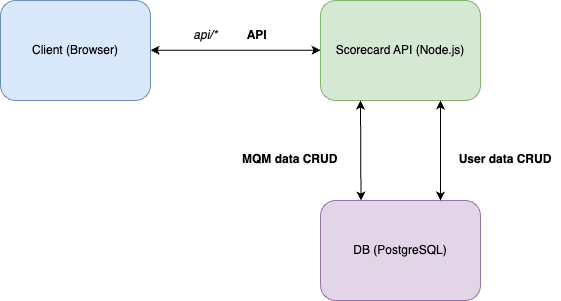

The diagram above was exported from draw.io. Its source (the exported page's mxGraphModel, read from the mxfile embedded in the PNG):
<mxGraphModel dx="1688" dy="660" grid="1" gridSize="10" guides="1" tooltips="1" connect="1" arrows="1" fold="1" page="1" pageScale="1" pageWidth="827" pageHeight="1169" math="0" shadow="0">
  <root>
    <mxCell id="WIyWlLk6GJQsqaUBKTNV-0" />
    <mxCell id="WIyWlLk6GJQsqaUBKTNV-1" parent="WIyWlLk6GJQsqaUBKTNV-0" />
    <mxCell id="WIyWlLk6GJQsqaUBKTNV-3" value="Client (Browser)" style="rounded=1;whiteSpace=wrap;html=1;fontSize=12;glass=0;strokeWidth=1;shadow=0;fillColor=#dae8fc;strokeColor=#6c8ebf;" parent="WIyWlLk6GJQsqaUBKTNV-1" vertex="1">
      <mxGeometry x="40" y="200" width="150" height="100" as="geometry" />
    </mxCell>
    <mxCell id="Bj-KyfE1bZVFkhuU2Tak-0" value="Scorecard API (Node.js)" style="rounded=1;whiteSpace=wrap;html=1;fontSize=12;glass=0;strokeWidth=1;shadow=0;fillColor=#d5e8d4;strokeColor=#82b366;" parent="WIyWlLk6GJQsqaUBKTNV-1" vertex="1">
      <mxGeometry x="360" y="200" width="160" height="100" as="geometry" />
    </mxCell>
    <mxCell id="Bj-KyfE1bZVFkhuU2Tak-1" value="" style="endArrow=classic;startArrow=classic;html=1;rounded=0;entryX=0;entryY=0.25;entryDx=0;entryDy=0;exitX=1;exitY=0.25;exitDx=0;exitDy=0;" parent="WIyWlLk6GJQsqaUBKTNV-1" edge="1">
      <mxGeometry width="50" height="50" relative="1" as="geometry">
        <mxPoint x="190" y="249.71" as="sourcePoint" />
        <mxPoint x="360" y="249.71" as="targetPoint" />
      </mxGeometry>
    </mxCell>
    <mxCell id="Bj-KyfE1bZVFkhuU2Tak-3" value="&lt;i&gt;api/* &lt;span style=&quot;white-space: pre;&quot;&gt;&#09;&lt;/span&gt;&lt;/i&gt;&lt;b&gt;API&lt;/b&gt;" style="text;html=1;align=center;verticalAlign=middle;whiteSpace=wrap;rounded=0;" parent="WIyWlLk6GJQsqaUBKTNV-1" vertex="1">
      <mxGeometry x="200" y="220" width="140" height="30" as="geometry" />
    </mxCell>
    <mxCell id="Bj-KyfE1bZVFkhuU2Tak-11" value="DB (PostgreSQL)" style="rounded=1;whiteSpace=wrap;html=1;fontSize=12;glass=0;strokeWidth=1;shadow=0;fillColor=#e1d5e7;strokeColor=#9673a6;" parent="WIyWlLk6GJQsqaUBKTNV-1" vertex="1">
      <mxGeometry x="360" y="400" width="160" height="100" as="geometry" />
    </mxCell>
    <mxCell id="Bj-KyfE1bZVFkhuU2Tak-12" value="" style="endArrow=classic;startArrow=classic;html=1;rounded=0;entryX=0.134;entryY=-0.015;entryDx=0;entryDy=0;exitX=0.25;exitY=1;exitDx=0;exitDy=0;entryPerimeter=0;" parent="WIyWlLk6GJQsqaUBKTNV-1" source="Bj-KyfE1bZVFkhuU2Tak-0" edge="1">
      <mxGeometry width="50" height="50" relative="1" as="geometry">
        <mxPoint x="400.00000000000006" y="304" as="sourcePoint" />
        <mxPoint x="400.4800000000001" y="400" as="targetPoint" />
      </mxGeometry>
    </mxCell>
    <mxCell id="Bj-KyfE1bZVFkhuU2Tak-13" value="" style="endArrow=classic;startArrow=classic;html=1;rounded=0;entryX=0.75;entryY=0;entryDx=0;entryDy=0;exitX=0.131;exitY=1.025;exitDx=0;exitDy=0;exitPerimeter=0;" parent="WIyWlLk6GJQsqaUBKTNV-1" target="Bj-KyfE1bZVFkhuU2Tak-11" edge="1">
      <mxGeometry width="50" height="50" relative="1" as="geometry">
        <mxPoint x="480" y="300" as="sourcePoint" />
        <mxPoint x="480" y="396" as="targetPoint" />
      </mxGeometry>
    </mxCell>
    <mxCell id="Bj-KyfE1bZVFkhuU2Tak-14" value="&lt;b&gt;User data CRUD&lt;/b&gt;" style="text;html=1;align=center;verticalAlign=middle;whiteSpace=wrap;rounded=0;" parent="WIyWlLk6GJQsqaUBKTNV-1" vertex="1">
      <mxGeometry x="490" y="345" width="110" height="27.5" as="geometry" />
    </mxCell>
    <mxCell id="Bj-KyfE1bZVFkhuU2Tak-15" value="&lt;b style=&quot;forced-color-adjust: none; color: rgb(0, 0, 0); font-family: Helvetica; font-size: 12px; font-style: normal; font-variant-ligatures: normal; font-variant-caps: normal; letter-spacing: normal; orphans: 2; text-align: center; text-indent: 0px; text-transform: none; widows: 2; word-spacing: 0px; -webkit-text-stroke-width: 0px; white-space: normal; background-color: rgb(251, 251, 251); text-decoration-thickness: initial; text-decoration-style: initial; text-decoration-color: initial;&quot;&gt;MQM data CRUD&lt;/b&gt;" style="text;whiteSpace=wrap;html=1;" parent="WIyWlLk6GJQsqaUBKTNV-1" vertex="1">
      <mxGeometry x="280" y="345" width="106" height="25" as="geometry" />
    </mxCell>
  </root>
</mxGraphModel>